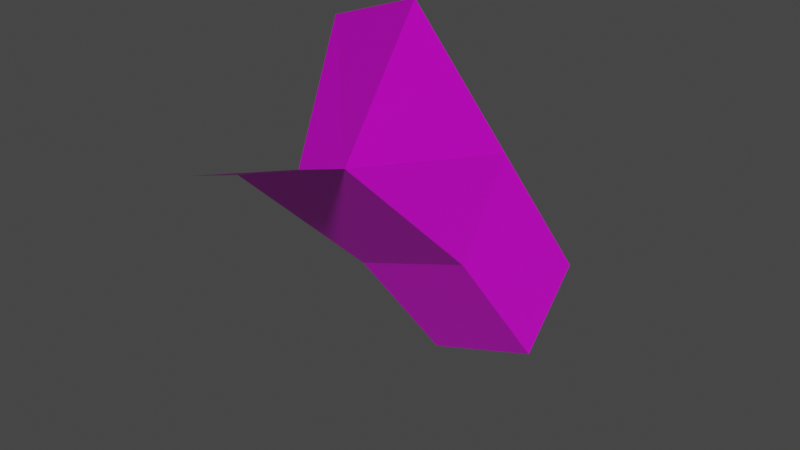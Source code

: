 # Source: laderaStart2.blend  (saved by Blender 2.91.10; exported with 4.5.12 LTS)
import bpy
from mathutils import Matrix  # noqa: F401  (used for matrix-valued properties, if any)

bpy.ops.wm.read_factory_settings(use_empty=True)
scene = bpy.context.scene
scene.name = 'Scene'

# ---- collections
col_collection = bpy.data.collections.new('Collection'); scene.collection.children.link(col_collection)

# ---- images (referenced by path relative to the original .blend; pixels are not part of the script)
import os
ASSET_DIR = os.environ.get("B2B_ASSET_DIR", "")  # directory of the original .blend (textures are referenced by path, not embedded)
HERE = os.path.dirname(os.path.abspath(__file__))  # packed textures are extracted next to this script under _unpacked/

def load_image(name, relpath, width, height, colorspace="sRGB"):
    """Load a texture the original file referenced (path relative to the .blend, or extracted next to this script)."""
    p = next((c for c in (os.path.join(HERE, relpath), os.path.join(ASSET_DIR, relpath)) if relpath and os.path.exists(c)), "")
    if p:
        img = bpy.data.images.load(p, check_existing=True)
        img.name = name
    else:  # same state as the original file: an image datablock whose file is absent (Cycles renders it pink)
        img = bpy.data.images.new(name, width, height)
        img.source = "FILE"
        img.filepath = "//" + (relpath or name)
    img.colorspace_settings.name = colorspace
    return img
img_tileset_png_001 = load_image('Tileset.png.001', 'Tileset.png', 1024, 1024, 'sRGB')

# ---- materials (node trees are filled in below, after node groups)
mat_material = bpy.data.materials.new('Material')
mat_material.alpha_threshold = 0.0
mat_material.use_transparent_shadow = False
mat_material.line_color = (0.0, 0.0, 0.0, 1.0)

# ---- material node trees
mat_material.use_nodes = True; mat_material.node_tree.nodes.clear()
_N = mat_material.node_tree.nodes; _L = mat_material.node_tree.links
n0 = _N.new('ShaderNodeOutputMaterial'); n0.name = 'Material Output'; n0.location = (300, 300)
n1 = _N.new('ShaderNodeBsdfPrincipled'); n1.name = 'Principled BSDF'; n1.location = (10, 300)
n1.distribution = 'GGX'
n1.subsurface_method = 'BURLEY'
n1.inputs[2].default_value = 0.4
n1.inputs[3].default_value = 1.45
n1.inputs[27].default_value = (0.0, 0.0, 0.0, 1.0)
n1.inputs[28].default_value = 1.0
n2 = _N.new('ShaderNodeTexImage'); n2.name = 'Image Texture'; n2.location = (-346, 214)
n2.image = img_tileset_png_001
n2.extension = 'EXTEND'
_L.new(n1.outputs[0], n0.inputs[0])
_L.new(n2.outputs[0], n1.inputs[0])
n0.is_active_output = True

# ---- world
world_world = bpy.data.worlds.new('World'); scene.world = world_world
world_world.use_nodes = True; world_world.node_tree.nodes.clear()
_N = world_world.node_tree.nodes; _L = world_world.node_tree.links
n0 = _N.new('ShaderNodeOutputWorld'); n0.name = 'World Output'; n0.location = (300, 300)
n1 = _N.new('ShaderNodeBackground'); n1.name = 'Background'; n1.location = (10, 300)
n1.inputs[0].default_value = (0.05088, 0.05088, 0.05088, 1.0)
_L.new(n1.outputs[0], n0.inputs[0])
n0.is_active_output = True
world_world.color = (0.05088, 0.05088, 0.05088)
world_world.use_sun_shadow = False
world_world.sun_shadow_jitter_overblur = 0.0

# ---- meshes
me_cube = bpy.data.meshes.new('Cube')
me_cube.from_pydata([(6.557e-07, -0.5, 0.5), (5.662e-07, -0.35, 0.45), (0.0, 0.5, -0.5), (5.662e-07, 0.125, -0.01), (0.5, 0.5, 5.96e-08), (0.375, 0.5, -0.375), (0.5, -0.5, 1.0), (0.375, -0.5, 0.625), (0.5, 0.125, 0.49), (0.5, -0.25, 0.98), (0.375, -0.35, 0.575), (0.375, 0.125, 0.115)], [], [(7, 10, 0), (1, 0, 10), (3, 1, 10), (10, 11, 3), (5, 3, 11), (3, 5, 2), (5, 11, 4), (8, 4, 11), (11, 10, 8), (8, 10, 9), (6, 10, 7), (6, 9, 10)])
_uv = me_cube.uv_layers.new(name='UVMap')
_uv.uv.foreach_set('vector', [0.9924, 0.07794, 0.9924, 0.07526, 0.9998, 0.07794, 0.9998, 0.07526, 0.9998, 0.07794, 0.9924, 0.07526, 0.9998, 0.008133, 0.9998, 0.01531, 0.9923, 0.01531, 0.9923, 0.01531, 0.9923, 0.008133, 0.9998, 0.008133, 0.9923, 0.0003125, 0.9998, 0.008133, 0.9923, 0.008133, 0.9998, 0.008133, 0.9923, 0.0003125, 0.9998, 0.0003125, 0.9388, 0.009883, 0.9488, 0.009883, 0.9422, 0.01551, 0.9518, 0.01551, 0.9422, 0.01551, 0.9488, 0.009883, 0.9388, 0.009883, 0.9488, 0.009883, 0.9422, 0.01551, 0.9422, 0.01551, 0.9488, 0.009883, 0.9518, 0.01551, 0.953, 0.01545, 0.9494, 0.009941, 0.953, 0.009941, 0.953, 0.01545, 0.9494, 0.01545, 0.9494, 0.009941])
me_cube.materials.append(mat_material)
me_cube.use_remesh_preserve_volume = False
me_cube.use_remesh_preserve_attributes = False
me_cube.use_mirror_vertex_groups = False
me_cube.update()

# ---- objects
ob_cube = bpy.data.objects.new('Cube', me_cube)

# ---- transforms, parenting, visibility, modifiers, constraints
ob_cube.location = (0.0, 0.0, 0.0)
ob_cube.lock_rotations_4d = False
ob_cube.empty_display_type = 'ARROWS'
ob_cube.lineart.crease_threshold = 0.0

# ---- collection membership
col_collection.objects.link(ob_cube)

# ---- scene / render settings (as saved in the file)
scene.frame_start = 1; scene.frame_end = 250; scene.frame_set(1)
scene.render.engine = 'BLENDER_EEVEE_NEXT'
scene.cycles.use_denoising = False
scene.cycles.samples = 128
scene.cycles.sampling_pattern = 'TABULATED_SOBOL'
scene.cycles.use_adaptive_sampling = False
scene.cycles.use_light_tree = False
scene.view_settings.view_transform = 'Filmic'
bpy.context.view_layer.update()

# ---- added for rendering (the .blend has no active camera and no usable light): camera, sun
cam_auto = bpy.data.cameras.new('AutoCamera')
cam_auto.lens = 50.0
cam_auto.sensor_width = 36.0
cam_auto.clip_end = 1000.0
ob_auto_camera = bpy.data.objects.new('AutoCamera', cam_auto)
scene.collection.objects.link(ob_auto_camera)
ob_auto_camera.location = (1.98094, -2.07712, 1.63475)
ob_auto_camera.rotation_euler = (1.09748, -7.21219e-08, 0.694738)
scene.camera = ob_auto_camera
light_auto_sun = bpy.data.lights.new('AutoSun', 'SUN')
light_auto_sun.energy = 3.0
light_auto_sun.angle = 0.0523599
ob_auto_sun = bpy.data.objects.new('AutoSun', light_auto_sun)
scene.collection.objects.link(ob_auto_sun)
ob_auto_sun.rotation_euler = (0.872665, 0.174533, 0.523599)
bpy.context.view_layer.update()
